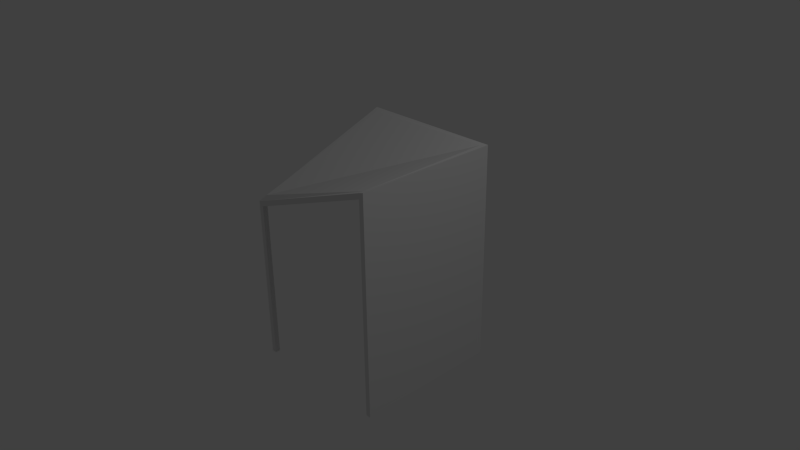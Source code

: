 # Source: salle_angle.blend  (saved by Blender 2.61.0; exported with 4.5.12 LTS)
import bpy
from mathutils import Matrix  # noqa: F401  (used for matrix-valued properties, if any)

bpy.ops.wm.read_factory_settings(use_empty=True)
scene = bpy.context.scene
scene.name = 'Scene'

# ---- collections
col_collection_1 = bpy.data.collections.new('Collection 1'); scene.collection.children.link(col_collection_1)

# ---- materials (node trees are filled in below, after node groups)
mat_material = bpy.data.materials.new('Material')
mat_material.alpha_threshold = 0.0
mat_material.use_transparent_shadow = False
mat_material.roughness = 0.5
mat_material.line_color = (0.0, 0.0, 0.0, 1.0)

# ---- material node trees

# ---- world
world_world = bpy.data.worlds.new('World'); scene.world = world_world
world_world.color = (0.05088, 0.05088, 0.05088)
world_world.use_sun_shadow = False
world_world.sun_shadow_jitter_overblur = 0.0
world_world.cycles.sampling_method = 'MANUAL'
world_world.cycles.sample_map_resolution = 256

# ---- cameras
cam_camera = bpy.data.cameras.new('Camera')
cam_camera.clip_end = 100.0
cam_camera.lens = 35.0
cam_camera.sensor_width = 32.0
cam_camera.sensor_height = 18.0
cam_camera.ortho_scale = 7.314
cam_camera.dof.focus_distance = 0.0
cam_camera.dof.aperture_fstop = 128.0

# ---- lights
light_lamp = bpy.data.lights.new('Lamp', 'POINT')
light_lamp.transmission_factor = 0.0
light_lamp.cutoff_distance = 30.0
light_lamp.energy = 100.0
light_lamp.shadow_buffer_clip_start = 1.001
light_lamp.shadow_soft_size = 1.0
light_lamp.shadow_maximum_resolution = 0.006
light_lamp.use_absolute_resolution = True
light_lamp.cycles.use_multiple_importance_sampling = False

# ---- meshes
me_cube = bpy.data.meshes.new('Cube')
me_cube.from_pydata([(1.0, 1.0, -1.0), (1.0, -1.0, -1.0), (-1.0, -1.0, -1.0), (-1.0, 1.0, -1.0), (1.0, 1.0, 1.0), (1.0, -1.0, 1.0), (-1.0, -1.0, 0.5), (-1.0, 1.0, 1.0), (1.0, 0.9333, -1.0), (1.0, -0.9333, -1.0), (-1.0, -0.9333, -1.0), (-1.0, 0.9333, -1.0), (1.0, 0.9333, 1.0), (1.0, -0.9333, 1.0), (-1.0, -0.9333, 0.5134), (-1.0, 0.9333, 0.9827), (1.0, 1.0, -0.95), (1.0, 1.0, 0.95), (1.0, -1.0, -0.95), (1.0, -1.0, 0.95), (-1.0, -1.0, -0.95), (-1.0, -1.0, 0.45), (-1.0, 1.0, -0.95), (-1.0, 1.0, 0.95), (1.0, 0.9333, -0.95), (1.0, 0.9333, 0.95), (1.0, -0.9333, -0.95), (1.0, -0.9333, 0.95), (-1.0, -0.9333, -0.95), (-1.0, -0.9333, 0.4634), (-1.0, 0.9333, -0.95), (-1.0, 0.9333, 0.9334), (0.9333, 1.0, -1.0), (-0.9333, 1.0, -1.0), (0.9333, -1.0, -1.0), (0.9333, 1.0, 1.0), (-0.9333, 1.0, 1.0), (0.9333, -1.0, 0.9854), (0.9333, 0.9333, -1.0), (-0.9333, 0.9333, -1.0), (0.9333, -0.9333, -1.0), (0.9333, 0.9333, 0.9978), (0.9333, -0.9333, 0.9868), (0.9333, -1.0, -0.95), (0.9333, -1.0, 0.936), (0.9333, 1.0, 0.95), (-0.9333, 1.0, 0.95), (0.9333, 1.0, -0.95), (-0.9333, 1.0, -0.95), (-0.9333, 1.0, -0.95), (-0.9333, 1.0, 0.95), (-0.9333, -1.0, 0.4634), (-0.9333, -1.0, -0.95), (-0.9333, -0.9333, 0.553), (-0.9333, 0.9333, 0.9847), (-0.9333, -0.9333, -1.0), (-0.9333, 0.9333, -1.0), (-0.9333, -1.0, 0.5134), (-0.9333, 1.0, 1.0), (-0.9333, -1.0, -1.0), (-0.9333, 1.0, -1.0), (-0.9333, -0.9333, 0.4998), (-0.9333, -0.9333, -0.9501), (-0.9333, 0.9333, 0.95), (-0.9333, 0.9333, -0.95), (0.9333, 0.9333, -0.9499), (0.9333, 0.9333, 0.9499), (0.9333, -0.9333, -0.95), (0.9333, -0.9333, 0.95)], [(48, 64), (41, 66), (47, 65), (42, 68)], [(12, 25, 17, 4), (25, 24, 16, 17), (0, 16, 24, 8), (13, 27, 25, 12), (27, 26, 24, 25), (26, 9, 8, 24), (5, 19, 27, 13), (19, 18, 26, 27), (18, 1, 9, 26), (14, 29, 21, 6), (29, 28, 20, 21), (28, 10, 2, 20), (15, 31, 29, 14), (7, 23, 31, 15), (23, 22, 30, 31), (22, 3, 11, 30), (32, 0, 8, 38), (38, 39, 33, 32), (56, 11, 3, 60), (9, 40, 38, 8), (1, 34, 40, 9), (59, 2, 10, 55), (15, 54, 58, 7), (54, 41, 35, 36), (41, 12, 4, 35), (14, 53, 54, 15), (53, 42, 41, 54), (42, 13, 12, 41), (6, 57, 53, 14), (57, 37, 42, 53), (37, 5, 13, 42), (18, 43, 34, 1), (52, 20, 2, 59), (19, 44, 43, 18), (51, 21, 20, 52), (5, 37, 44, 19), (37, 57, 51, 44), (57, 6, 21, 51), (17, 45, 35, 4), (45, 46, 36, 35), (50, 23, 7, 58), (16, 47, 45, 17), (47, 48, 46, 45), (49, 22, 23, 50), (0, 32, 47, 16), (32, 33, 48, 47), (60, 3, 22, 49), (10, 28, 62, 55), (52, 59, 55, 62), (28, 29, 61, 62), (51, 52, 62, 61), (14, 53, 61, 29), (57, 53, 61, 51), (11, 56, 64, 30), (30, 64, 63, 31), (15, 31, 63, 54), (36, 46, 63, 54), (8, 24, 65, 38), (63, 64, 65, 66), (38, 65, 64, 56), (34, 43, 67, 40), (43, 44, 68, 67), (38, 40, 67, 65), (65, 67, 68, 66), (61, 63, 66, 68), (44, 51, 61, 68)])
me_cube.materials.append(mat_material)
me_cube.use_remesh_preserve_volume = False
me_cube.use_remesh_preserve_attributes = False
me_cube.use_mirror_vertex_groups = False
me_cube.update()

# ---- objects
ob_cube = bpy.data.objects.new('Cube', me_cube)
ob_lamp = bpy.data.objects.new('Lamp', light_lamp)
ob_camera = bpy.data.objects.new('Camera', cam_camera)

# ---- transforms, parenting, visibility, modifiers, constraints
ob_cube.location = (0.0, 0.0, 0.0)
ob_cube.scale = (1.0, 1.0, 1.5)
ob_cube.lock_rotations_4d = False
ob_cube.empty_display_type = 'ARROWS'
ob_cube.lineart.crease_threshold = 0.0
ob_lamp.location = (4.076, 1.005, 5.904)
ob_lamp.rotation_euler = (0.6503, 0.05522, 1.866)
ob_lamp.lock_rotations_4d = False
ob_lamp.empty_display_type = 'ARROWS'
ob_lamp.color = (0.0, 0.0, 0.0, 0.0)
ob_lamp.lineart.crease_threshold = 0.0
ob_camera.location = (7.481, -6.508, 5.344)
ob_camera.rotation_euler = (1.109, 0.01082, 0.8149)
ob_camera.lock_rotations_4d = False
ob_camera.empty_display_type = 'ARROWS'
ob_camera.color = (0.0, 0.0, 0.0, 0.0)
ob_camera.display_type = 'WIRE'
ob_camera.lineart.crease_threshold = 0.0

# ---- collection membership
col_collection_1.objects.link(ob_cube)
col_collection_1.objects.link(ob_lamp)
col_collection_1.objects.link(ob_camera)

# ---- scene / render settings (as saved in the file)
scene.camera = ob_camera
scene.frame_start = 1; scene.frame_end = 250; scene.frame_set(1)
scene.render.engine = 'BLENDER_EEVEE_NEXT'
scene.render.image_settings.color_mode = 'RGB'
scene.render.image_settings.compression = 90
scene.render.resolution_percentage = 50
scene.render.dither_intensity = 0.0
scene.render.bake_margin = 2
scene.render.bake_bias = 0.0
scene.cycles.use_denoising = False
scene.cycles.samples = 10
scene.cycles.sampling_pattern = 'TABULATED_SOBOL'
scene.cycles.light_sampling_threshold = 0.0
scene.cycles.use_adaptive_sampling = False
scene.cycles.use_light_tree = False
scene.cycles.blur_glossy = 0.0
scene.cycles.volume_bounces = 1
scene.cycles.pixel_filter_type = 'GAUSSIAN'
scene.cycles.sample_clamp_indirect = 0.0
scene.view_settings.view_transform = 'Standard'
bpy.context.view_layer.update()
